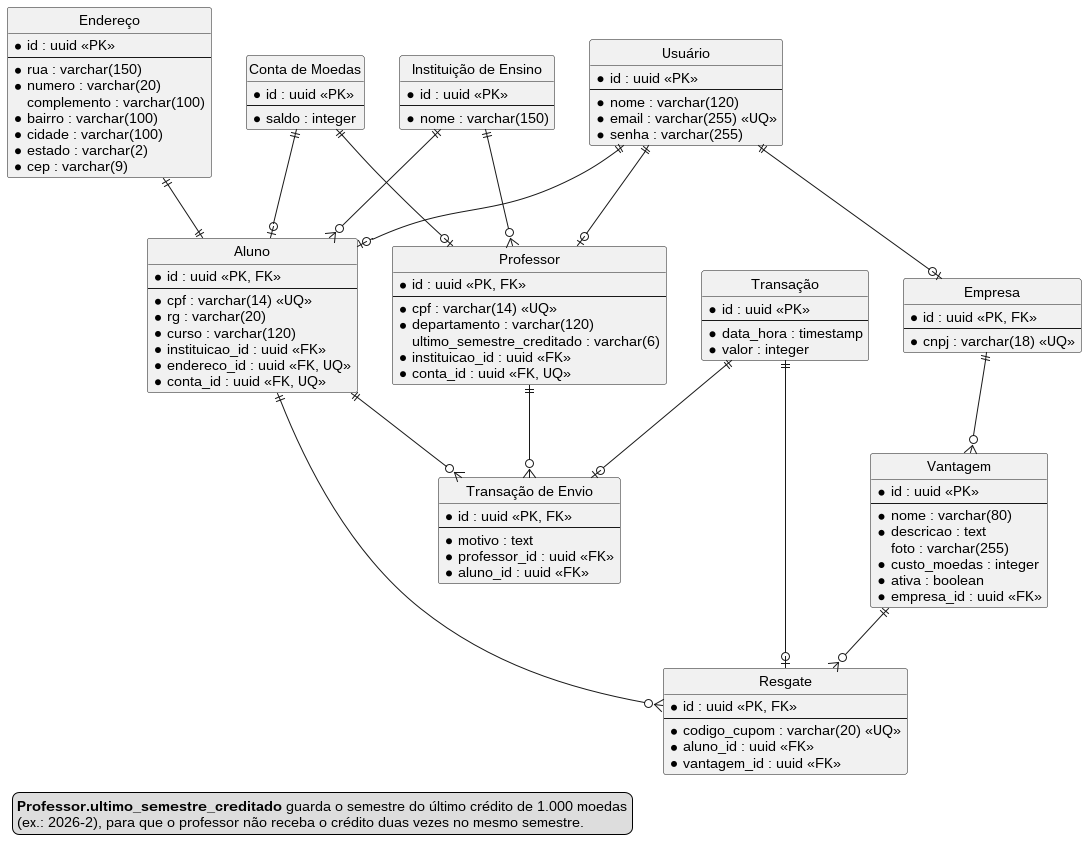

The diagram above was rendered by PlantUML. Its source (embedded in the PNG):
@startuml
hide circle
hide methods

entity "Usuário" as Usuario {
  * id : uuid <<PK>>
  --
  * nome : varchar(120)
  * email : varchar(255) <<UQ>>
  * senha : varchar(255)
}

entity Aluno {
  * id : uuid <<PK, FK>>
  --
  * cpf : varchar(14) <<UQ>>
  * rg : varchar(20)
  * curso : varchar(120)
  * instituicao_id : uuid <<FK>>
  * endereco_id : uuid <<FK, UQ>>
  * conta_id : uuid <<FK, UQ>>
}

entity Professor {
  * id : uuid <<PK, FK>>
  --
  * cpf : varchar(14) <<UQ>>
  * departamento : varchar(120)
  ultimo_semestre_creditado : varchar(6)
  * instituicao_id : uuid <<FK>>
  * conta_id : uuid <<FK, UQ>>
}

entity Empresa {
  * id : uuid <<PK, FK>>
  --
  * cnpj : varchar(18) <<UQ>>
}

entity "Instituição de Ensino" as InstituicaoEnsino {
  * id : uuid <<PK>>
  --
  * nome : varchar(150)
}

entity "Endereço" as Endereco {
  * id : uuid <<PK>>
  --
  * rua : varchar(150)
  * numero : varchar(20)
  complemento : varchar(100)
  * bairro : varchar(100)
  * cidade : varchar(100)
  * estado : varchar(2)
  * cep : varchar(9)
}

entity "Conta de Moedas" as ContaMoedas {
  * id : uuid <<PK>>
  --
  * saldo : integer
}

entity Vantagem {
  * id : uuid <<PK>>
  --
  * nome : varchar(80)
  * descricao : text
  foto : varchar(255)
  * custo_moedas : integer
  * ativa : boolean
  * empresa_id : uuid <<FK>>
}

entity "Transação" as Transacao {
  * id : uuid <<PK>>
  --
  * data_hora : timestamp
  * valor : integer
}

entity "Transação de Envio" as TransacaoEnvio {
  * id : uuid <<PK, FK>>
  --
  * motivo : text
  * professor_id : uuid <<FK>>
  * aluno_id : uuid <<FK>>
}

entity Resgate {
  * id : uuid <<PK, FK>>
  --
  * codigo_cupom : varchar(20) <<UQ>>
  * aluno_id : uuid <<FK>>
  * vantagem_id : uuid <<FK>>
}

Usuario ||--o| Aluno
Usuario ||--o| Professor
Usuario ||--o| Empresa

InstituicaoEnsino ||--o{ Aluno
InstituicaoEnsino ||--o{ Professor 
Endereco ||--|| Aluno

ContaMoedas ||--o| Aluno
ContaMoedas ||--o| Professor

Transacao ||--o| TransacaoEnvio
Transacao ||--o| Resgate

Professor ||--o{ TransacaoEnvio
Aluno ||--o{ TransacaoEnvio

Aluno ||--o{ Resgate
Vantagem ||--o{ Resgate

Empresa ||--o{ Vantagem

legend bottom left
  **Professor.ultimo_semestre_creditado** guarda o semestre do último crédito de 1.000 moedas
  (ex.: 2026-2), para que o professor não receba o crédito duas vezes no mesmo semestre.
endlegend
@enduml